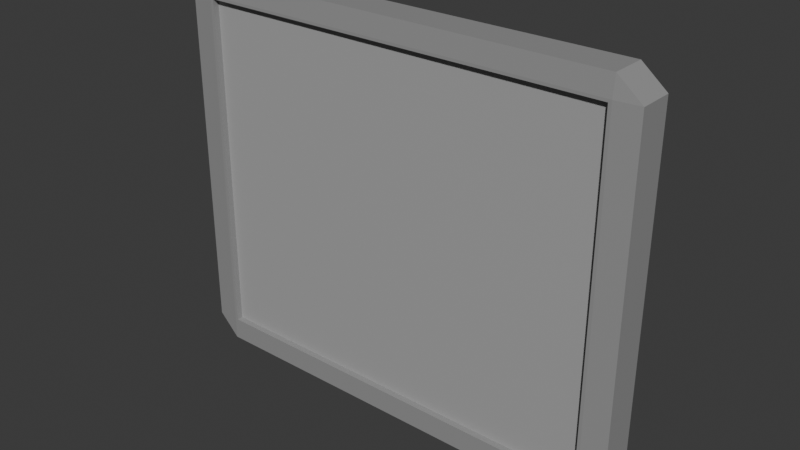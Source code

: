 # Source: cubicle_wall.blend  (saved by Blender 4.3.34; exported with 4.5.12 LTS)
import bpy
from mathutils import Matrix  # noqa: F401  (used for matrix-valued properties, if any)

bpy.ops.wm.read_factory_settings(use_empty=True)
scene = bpy.context.scene
scene.name = 'Scene'

# ---- collections
col_collection = bpy.data.collections.new('Collection'); scene.collection.children.link(col_collection)

# ---- materials (node trees are filled in below, after node groups)
mat_cubiclewall_001 = bpy.data.materials.new('CubicleWall.001')
mat_cubiclewall_001.diffuse_color = (0.015, 0.01663, 0.8001, 1.0)
mat_walledge = bpy.data.materials.new('WallEdge')
mat_walledge.diffuse_color = (0.8, 0.6044, 0.2205, 1.0)

# ---- material node trees
mat_cubiclewall_001.use_nodes = True; mat_cubiclewall_001.node_tree.nodes.clear()
_N = mat_cubiclewall_001.node_tree.nodes; _L = mat_cubiclewall_001.node_tree.links
n0 = _N.new('ShaderNodeBsdfPrincipled'); n0.name = 'Principled BSDF'; n0.location = (10, 300)
n0.inputs[0].default_value = (0.3975, 0.3975, 0.3975, 1.0)
n1 = _N.new('ShaderNodeOutputMaterial'); n1.name = 'Material Output'; n1.location = (300, 300)
_L.new(n0.outputs[0], n1.inputs[0])
n1.is_active_output = True
mat_walledge.use_nodes = True; mat_walledge.node_tree.nodes.clear()
_N = mat_walledge.node_tree.nodes; _L = mat_walledge.node_tree.links
n0 = _N.new('ShaderNodeBsdfPrincipled'); n0.name = 'Principled BSDF'; n0.location = (10, 300)
n0.inputs[0].default_value = (0.3047, 0.3047, 0.3047, 1.0)
n1 = _N.new('ShaderNodeOutputMaterial'); n1.name = 'Material Output'; n1.location = (300, 300)
_L.new(n0.outputs[0], n1.inputs[0])
n1.is_active_output = True

# ---- world
world_world = bpy.data.worlds.new('World'); scene.world = world_world
world_world.use_nodes = True; world_world.node_tree.nodes.clear()
_N = world_world.node_tree.nodes; _L = world_world.node_tree.links
n0 = _N.new('ShaderNodeOutputWorld'); n0.name = 'World Output'; n0.location = (300, 300)
n1 = _N.new('ShaderNodeBackground'); n1.name = 'Background'; n1.location = (10, 300)
n1.inputs[0].default_value = (0.05088, 0.05088, 0.05088, 1.0)
_L.new(n1.outputs[0], n0.inputs[0])
n0.is_active_output = True
world_world.color = (0.05088, 0.05088, 0.05088)
world_world.sun_shadow_jitter_overblur = 0.0

# ---- meshes
me_cube_004 = bpy.data.meshes.new('Cube.004')
me_cube_004.from_pydata([(-1.06, -0.1, -0.8833), (-1.06, -0.1, 0.8833), (-1.076, 0.1, -0.8963), (-1.076, 0.1, 0.8963), (1.06, -0.1, -0.8833), (1.06, -0.1, 0.8833), (1.076, 0.1, -0.8963), (1.076, 0.1, 0.8963), (-1.06, -0.1, 0.0), (-1.076, 0.1, 0.0), (0.0, 0.1, -0.8963), (0.0, 0.1, 0.8963), (1.076, 0.1, 0.0), (1.06, -0.1, 0.0), (0.0, -0.1, -0.8833), (0.0, -0.1, 0.8833), (0.0, -0.1, -1.0), (0.0, 0.1, -1.0), (-1.076, 0.06621, 0.0), (-1.076, 0.06621, -0.8963), (0.0, 0.06621, -0.8963), (0.0, 0.06621, 0.8963), (1.076, 0.06621, 0.8963), (1.076, 0.06621, 0.0), (1.076, 0.06621, -0.8963), (-1.076, 0.06621, 0.8963), (-1.06, -0.06759, 0.0), (-1.06, -0.06759, 0.8833), (1.06, -0.06759, 0.0), (1.06, -0.06759, -0.8833), (0.0, -0.06759, -0.8833), (0.0, -0.06759, 0.8833), (-1.06, -0.06759, -0.8833), (1.06, -0.06759, 0.8833), (-1.076, 0.0, -1.0), (-1.2, 0.0, -0.8971), (-1.076, 0.0, 1.0), (-1.2, 0.0, 0.8971), (1.076, 0.0, -1.0), (1.2, 0.0, -0.8971), (1.076, 0.0, 1.0), (1.2, 0.0, 0.8971), (-1.2, -0.08971, 0.0), (-1.076, -0.1, 0.0), (-1.076, -0.1, 0.8971), (-1.076, -0.08971, 1.0), (-1.2, -0.08971, 0.8971), (1.2, -0.08971, 0.0), (1.076, -0.1, 0.0), (1.076, -0.1, -1.0), (1.2, -0.08971, -0.8971), (0.0, -0.1, 0.8971), (0.0, -0.08971, 1.0), (-1.076, -0.1, -1.0), (-1.2, -0.08971, -0.8971), (1.076, -0.08971, 1.0), (1.076, -0.1, 0.8971), (1.2, -0.08971, 0.8971), (-1.2, 0.08971, 0.0), (-1.076, 0.1, 0.0), (-1.076, 0.1, -1.0), (-1.2, 0.08971, -0.8971), (0.0, 0.1, 0.8971), (0.0, 0.08971, 1.0), (1.076, 0.08971, 1.0), (1.2, 0.08971, 0.8971), (1.076, 0.1, 0.8971), (1.076, 0.1, 0.0), (1.2, 0.08971, 0.0), (1.2, 0.08971, -0.8971), (1.076, 0.1, -1.0), (-1.076, 0.08971, 1.0), (-1.076, 0.1, 0.8971), (-1.2, 0.08971, 0.8971), (-1.06, -0.06759, 0.4417), (1.06, -0.06759, -0.4417), (0.53, -0.06759, -0.8833), (-0.53, -0.06759, 0.8833), (-1.06, -0.06759, -0.4417), (1.06, -0.06759, 0.4417), (-0.53, -0.06759, -0.8833), (0.53, -0.06759, 0.8833)], [], [(36, 45, 52, 55, 40, 64, 63, 71), (8, 1, 44, 43), (7, 12, 23, 22), (37, 73, 58, 61, 35, 54, 42, 46), (15, 1, 27, 77, 31), (41, 57, 47, 50, 39, 69, 68, 65), (0, 8, 43, 53), (5, 13, 48, 56), (15, 5, 56, 51), (13, 4, 49, 48), (1, 15, 51, 44), (4, 14, 16, 49), (9, 2, 60, 59), (14, 0, 53, 16), (3, 9, 59, 72), (7, 11, 62, 66), (11, 3, 72, 62), (10, 6, 70, 17), (2, 10, 17, 60), (12, 7, 66, 67), (6, 12, 67, 70), (21, 22, 23, 24, 20, 19, 18, 25), (6, 10, 20, 24), (12, 6, 24, 23), (10, 2, 19, 20), (3, 11, 21, 25), (9, 3, 25, 18), (11, 7, 22, 21), (2, 9, 18, 19), (31, 77, 27, 74, 26, 78, 32, 80, 30, 76, 29, 75, 28, 79, 33, 81), (4, 13, 28, 75, 29), (0, 14, 30, 80, 32), (8, 0, 32, 78, 26), (14, 4, 29, 76, 30), (1, 8, 26, 74, 27), (5, 15, 31, 81, 33), (13, 5, 33, 79, 28), (44, 45, 46), (55, 56, 57), (64, 65, 66), (71, 72, 73), (34, 53, 54, 35), (43, 44, 46, 42), (36, 71, 73, 37), (59, 60, 61, 58), (63, 64, 66, 62), (68, 69, 70, 67), (38, 70, 69, 39), (40, 55, 57, 41), (48, 49, 50, 47), (52, 45, 44, 51), (60, 34, 35, 61), (53, 43, 42, 54), (45, 36, 37, 46), (72, 59, 58, 73), (71, 63, 62, 72), (65, 68, 67, 66), (49, 38, 39, 50), (64, 40, 41, 65), (56, 48, 47, 57), (55, 52, 51, 56), (38, 49, 16, 53, 34, 60, 17, 70)])
me_cube_004.polygons.foreach_set('material_index', [1, 1, 1, 1, 1, 1, 1, 1, 1, 1, 1, 1, 0, 1, 0, 0, 0, 1, 1, 0, 0, 0, 1, 1, 1, 1, 1, 1, 1, 0, 1, 1, 1, 1, 1, 1, 1, 1, 1, 1, 1, 1, 1, 1, 1, 1, 1, 1, 1, 1, 1, 1, 1, 1, 1, 1, 1, 1, 1, 1, 1, 1])
_uv = me_cube_004.uv_layers.new(name='UVMap')
_uv.uv.foreach_set('vector', [0.8621, 0.625, 0.8621, 0.7371, 0.75, 0.7371, 0.6379, 0.7371, 0.6379, 0.625, 0.6379, 0.5129, 0.75, 0.5129, 0.8621, 0.5129, 0.5, 0.9854, 0.6104, 0.9854, 0.6121, 0.9871, 0.5, 0.9871, 0.612, 0.487, 0.5, 0.487, 0.5, 0.487, 0.612, 0.487, 0.6121, 0.125, 0.6121, 0.2371, 0.5, 0.2371, 0.3879, 0.2371, 0.3879, 0.125, 0.3879, 0.01287, 0.5, 0.01287, 0.6121, 0.01287, 0.6104, 0.875, 0.6104, 0.9854, 0.6104, 0.9854, 0.6104, 0.9302, 0.6104, 0.875, 0.6121, 0.625, 0.6121, 0.7371, 0.5, 0.7371, 0.3879, 0.7371, 0.3879, 0.625, 0.3879, 0.5129, 0.5, 0.5129, 0.6121, 0.5129, 0.3896, 0.9854, 0.5, 0.9854, 0.5, 0.9871, 0.375, 0.9871, 0.6104, 0.7646, 0.5, 0.7646, 0.5, 0.7629, 0.6121, 0.7629, 0.6104, 0.875, 0.6104, 0.7646, 0.6121, 0.7629, 0.6121, 0.875, 0.5, 0.7646, 0.3896, 0.7646, 0.375, 0.7629, 0.5, 0.7629, 0.6104, 0.9854, 0.6104, 0.875, 0.6121, 0.875, 0.6121, 0.9871, 0.3896, 0.7646, 0.3896, 0.875, 0.375, 0.875, 0.375, 0.7629, 0.5, 0.263, 0.388, 0.263, 0.375, 0.2629, 0.5, 0.2629, 0.3896, 0.875, 0.3896, 0.9854, 0.375, 0.9871, 0.375, 0.875, 0.612, 0.263, 0.5, 0.263, 0.5, 0.2629, 0.6121, 0.2629, 0.612, 0.487, 0.612, 0.375, 0.6121, 0.375, 0.6121, 0.4871, 0.612, 0.375, 0.612, 0.263, 0.6121, 0.2629, 0.6121, 0.375, 0.388, 0.375, 0.388, 0.487, 0.375, 0.4871, 0.375, 0.375, 0.388, 0.263, 0.388, 0.375, 0.375, 0.375, 0.375, 0.2629, 0.5, 0.487, 0.612, 0.487, 0.6121, 0.4871, 0.5, 0.4871, 0.388, 0.487, 0.5, 0.487, 0.5, 0.4871, 0.375, 0.4871, 0.612, 0.375, 0.612, 0.487, 0.5, 0.487, 0.388, 0.487, 0.388, 0.375, 0.388, 0.263, 0.5, 0.263, 0.612, 0.263, 0.388, 0.487, 0.388, 0.375, 0.388, 0.375, 0.388, 0.487, 0.5, 0.487, 0.388, 0.487, 0.388, 0.487, 0.5, 0.487, 0.388, 0.375, 0.388, 0.263, 0.388, 0.263, 0.388, 0.375, 0.612, 0.263, 0.612, 0.375, 0.612, 0.375, 0.612, 0.263, 0.5, 0.263, 0.612, 0.263, 0.612, 0.263, 0.5, 0.263, 0.612, 0.375, 0.612, 0.487, 0.612, 0.487, 0.612, 0.375, 0.388, 0.263, 0.5, 0.263, 0.5, 0.263, 0.388, 0.263, 0.6104, 0.875, 0.6104, 0.9302, 0.6104, 0.9854, 0.5552, 0.9854, 0.5, 0.9854, 0.4448, 0.9854, 0.3896, 0.9854, 0.3896, 0.9302, 0.3896, 0.875, 0.3896, 0.8198, 0.3896, 0.7646, 0.4448, 0.7646, 0.5, 0.7646, 0.5552, 0.7646, 0.6104, 0.7646, 0.6104, 0.8198, 0.3896, 0.7646, 0.5, 0.7646, 0.5, 0.7646, 0.4448, 0.7646, 0.3896, 0.7646, 0.3896, 0.9854, 0.3896, 0.875, 0.3896, 0.875, 0.3896, 0.9302, 0.3896, 0.9854, 0.5, 0.9854, 0.3896, 0.9854, 0.3896, 0.9854, 0.4448, 0.9854, 0.5, 0.9854, 0.3896, 0.875, 0.3896, 0.7646, 0.3896, 0.7646, 0.3896, 0.8198, 0.3896, 0.875, 0.6104, 0.9854, 0.5, 0.9854, 0.5, 0.9854, 0.5552, 0.9854, 0.6104, 0.9854, 0.6104, 0.7646, 0.6104, 0.875, 0.6104, 0.875, 0.6104, 0.8198, 0.6104, 0.7646, 0.5, 0.7646, 0.6104, 0.7646, 0.6104, 0.7646, 0.5552, 0.7646, 0.5, 0.7646, 0.6121, 0.0, 0.625, 0.01287, 0.6121, 0.01287, 0.625, 0.7371, 0.6121, 0.75, 0.6121, 0.7371, 0.625, 0.5129, 0.6121, 0.5129, 0.6121, 0.5, 0.625, 0.2371, 0.6121, 0.25, 0.6121, 0.2371, 0.375, 0.125, 0.375, 0.0, 0.3879, 0.01287, 0.3879, 0.125, 0.5, 0.0, 0.6121, 0.0, 0.6121, 0.01287, 0.5, 0.01287, 0.625, 0.125, 0.625, 0.2371, 0.6121, 0.2371, 0.6121, 0.125, 0.5, 0.2629, 0.375, 0.2629, 0.3879, 0.2371, 0.5, 0.2371, 0.75, 0.5129, 0.6379, 0.5129, 0.6379, 0.5, 0.75, 0.5, 0.5, 0.5129, 0.3879, 0.5129, 0.375, 0.4871, 0.5, 0.4871, 0.3621, 0.625, 0.3621, 0.5, 0.3879, 0.5129, 0.3879, 0.625, 0.6379, 0.625, 0.6379, 0.7371, 0.6121, 0.7371, 0.6121, 0.625, 0.5, 0.7629, 0.375, 0.7629, 0.3879, 0.7371, 0.5, 0.7371, 0.75, 0.7371, 0.8621, 0.7371, 0.8621, 0.75, 0.75, 0.75, 0.375, 0.25, 0.375, 0.125, 0.3879, 0.125, 0.3879, 0.2371, 0.375, 0.0, 0.5, 0.0, 0.5, 0.01287, 0.3879, 0.01287, 0.625, 0.01287, 0.625, 0.125, 0.6121, 0.125, 0.6121, 0.01287, 0.6121, 0.2629, 0.5, 0.2629, 0.5, 0.2371, 0.6121, 0.2371, 0.8621, 0.5129, 0.75, 0.5129, 0.75, 0.5, 0.8621, 0.5, 0.6121, 0.5129, 0.5, 0.5129, 0.5, 0.4871, 0.6121, 0.4871, 0.3621, 0.75, 0.3621, 0.625, 0.3879, 0.625, 0.3879, 0.7371, 0.6379, 0.5129, 0.6379, 0.625, 0.6121, 0.625, 0.6121, 0.5129, 0.6121, 0.7629, 0.5, 0.7629, 0.5, 0.7371, 0.6121, 0.7371, 0.6379, 0.7371, 0.75, 0.7371, 0.75, 0.75, 0.6379, 0.75, 0.3621, 0.625, 0.3621, 0.75, 0.25, 0.75, 0.1379, 0.75, 0.1379, 0.625, 0.1379, 0.5, 0.25, 0.5, 0.3621, 0.5])
me_cube_004.materials.append(mat_cubiclewall_001)
me_cube_004.materials.append(mat_walledge)
me_cube_004.update()

# ---- objects
ob_cubicle_wall_rigid = bpy.data.objects.new('cubicle_wall-rigid', me_cube_004)

# ---- transforms, parenting, visibility, modifiers, constraints
ob_cubicle_wall_rigid.location = (0.0, 0.0, 0.0)

# ---- collection membership
col_collection.objects.link(ob_cubicle_wall_rigid)

# ---- scene / render settings (as saved in the file)
scene.frame_start = 1; scene.frame_end = 250; scene.frame_set(1)
scene.render.engine = 'BLENDER_EEVEE_NEXT'
bpy.context.view_layer.update()

# ---- added for rendering (the .blend has no active camera and no usable light): camera, sun
cam_auto = bpy.data.cameras.new('AutoCamera')
cam_auto.lens = 50.0
cam_auto.sensor_width = 36.0
cam_auto.clip_end = 1000.0
ob_auto_camera = bpy.data.objects.new('AutoCamera', cam_auto)
scene.collection.objects.link(ob_auto_camera)
ob_auto_camera.location = (2.89641, -3.47569, 2.31713)
ob_auto_camera.rotation_euler = (1.09748, -7.21219e-08, 0.694738)
scene.camera = ob_auto_camera
light_auto_sun = bpy.data.lights.new('AutoSun', 'SUN')
light_auto_sun.energy = 3.0
light_auto_sun.angle = 0.0523599
ob_auto_sun = bpy.data.objects.new('AutoSun', light_auto_sun)
scene.collection.objects.link(ob_auto_sun)
ob_auto_sun.rotation_euler = (0.872665, 0.174533, 0.523599)
bpy.context.view_layer.update()
